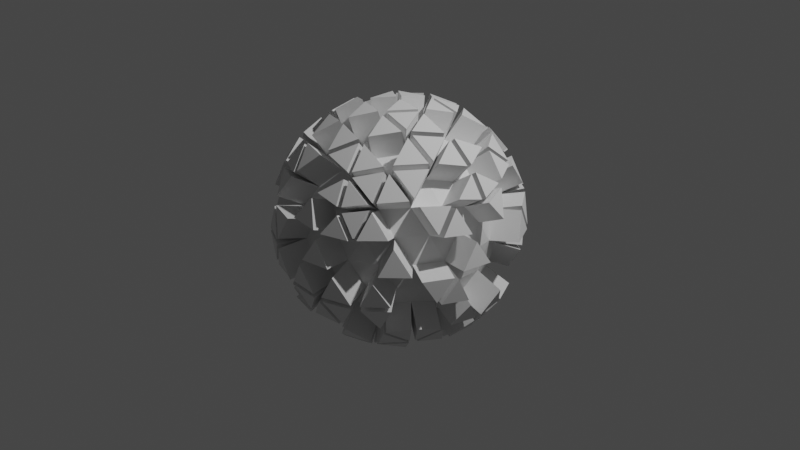 # Source: demo.blend  (saved by Blender 3.5.10; exported with 4.5.12 LTS)
import bpy
from mathutils import Matrix  # noqa: F401  (used for matrix-valued properties, if any)

bpy.ops.wm.read_factory_settings(use_empty=True)
scene = bpy.context.scene
scene.name = 'Scene'

# ---- collections
col_collection = bpy.data.collections.new('Collection'); scene.collection.children.link(col_collection)

# ---- materials (node trees are filled in below, after node groups)
mat_blue = bpy.data.materials.new('Blue')
mat_blue.use_transparent_shadow = False
mat_dots_stroke = bpy.data.materials.new('Dots Stroke')
mat_dots_stroke.use_transparent_shadow = False

# ---- node groups
ng_icosphere_tuto = bpy.data.node_groups.new('Icosphere tuto', 'GeometryNodeTree')
_s = ng_icosphere_tuto.interface.new_socket(name='Geometry', in_out='OUTPUT', socket_type='NodeSocketGeometry')
_s = ng_icosphere_tuto.interface.new_socket(name='Geometry', in_out='INPUT', socket_type='NodeSocketGeometry')
_s = ng_icosphere_tuto.interface.new_socket(name='Radius', in_out='INPUT', socket_type='NodeSocketFloat')
_s.default_value = 1.0
_s.min_value = 0.01
_s.max_value = 10.0
_s.description = 'A reasonable radius for the sphere'
_s = ng_icosphere_tuto.interface.new_socket(name='Integer', in_out='INPUT', socket_type='NodeSocketInt')
_s.default_value = 3
_s.description = 'No limits: I trust you'
_s = ng_icosphere_tuto.interface.new_socket(name='Base', in_out='INPUT', socket_type='NodeSocketMaterial')
_s = ng_icosphere_tuto.interface.new_socket(name='Selected', in_out='INPUT', socket_type='NodeSocketMaterial')
ng_icosphere_tuto.is_modifier = True
_N = ng_icosphere_tuto.nodes; _L = ng_icosphere_tuto.links
n0 = _N.new('NodeGroupInput'); n0.name = '[ 1 Group Input]'; n0.location = (0, 0)
n0.label = ' 1 Group Input'
n1 = _N.new('NodeGroupOutput'); n1.name = '[ 2 Group Output]'; n1.location = (1000, 0)
n1.label = ' 2 Group Output'
n2 = _N.new('GeometryNodeMeshIcoSphere'); n2.name = '[ 3 Ico Sphere]'; n2.location = (200, 0)
n2.label = ' 3 Ico Sphere'
n3 = _N.new('GeometryNodeSetMaterial'); n3.name = '[ 4 Set Material]'; n3.location = (400, 0)
n3.label = ' 4 Set Material'
n4 = _N.new('FunctionNodeRandomValue'); n4.name = '[ 5 Random Value]'; n4.location = (400, -179)
n4.label = ' 5 Random Value'
n4.data_type = 'BOOLEAN'
n5 = _N.new('GeometryNodeSetMaterial'); n5.name = '[ 6 Set Material]'; n5.location = (600, 0)
n5.label = ' 6 Set Material'
n6 = _N.new('GeometryNodeInputMaterialIndex'); n6.name = '[ 7 Material Index]'; n6.location = (400, -388)
n6.label = ' 7 Material Index'
n7 = _N.new('FunctionNodeCompare'); n7.name = '[ 8 Compare]'; n7.location = (600, -179)
n7.label = ' 8 Compare'
n7.operation = 'EQUAL'
n7.data_type = 'INT'
n7.inputs[3].default_value = 2
n7.inputs[6].default_value = (0.0, 0.0, 0.0, 0.0)
n7.inputs[7].default_value = (0.0, 0.0, 0.0, 0.0)
n8 = _N.new('GeometryNodeExtrudeMesh'); n8.name = '[ 9 Extrude Mesh]'; n8.location = (800, 0)
n8.label = ' 9 Extrude Mesh'
n8.inputs[3].default_value = 0.3
n9 = _N.new('GeometryNodeTransform'); n9.name = 'Transform Geometry'; n9.location = (1011, -165)
_L.new(n0.outputs[1], n2.inputs[0])
_L.new(n0.outputs[2], n2.inputs[1])
_L.new(n2.outputs[0], n3.inputs[0])
_L.new(n0.outputs[3], n3.inputs[2])
_L.new(n3.outputs[0], n5.inputs[0])
_L.new(n4.outputs[3], n5.inputs[1])
_L.new(n0.outputs[4], n5.inputs[2])
_L.new(n6.outputs[0], n7.inputs[2])
_L.new(n5.outputs[0], n8.inputs[0])
_L.new(n7.outputs[0], n8.inputs[1])
_L.new(n8.outputs[0], n1.inputs[0])
n1.is_active_output = True

# ---- material node trees
mat_blue.use_nodes = True; mat_blue.node_tree.nodes.clear()
_N = mat_blue.node_tree.nodes; _L = mat_blue.node_tree.links
n0 = _N.new('ShaderNodeBsdfPrincipled'); n0.name = 'Principled BSDF'; n0.location = (10, 300)
n0.distribution = 'GGX'
n0.subsurface_method = 'RANDOM_WALK_SKIN'
n0.inputs[3].default_value = 1.45
n0.inputs[27].default_value = (0.0, 0.0, 0.0, 1.0)
n0.inputs[28].default_value = 1.0
n1 = _N.new('ShaderNodeOutputMaterial'); n1.name = 'Material Output'; n1.location = (300, 300)
_L.new(n0.outputs[0], n1.inputs[0])
n1.is_active_output = True

# ---- world
world_world = bpy.data.worlds.new('World'); scene.world = world_world
world_world.use_nodes = True; world_world.node_tree.nodes.clear()
_N = world_world.node_tree.nodes; _L = world_world.node_tree.links
n0 = _N.new('ShaderNodeOutputWorld'); n0.name = 'World Output'; n0.location = (300, 300)
n1 = _N.new('ShaderNodeBackground'); n1.name = 'Background'; n1.location = (10, 300)
n1.inputs[0].default_value = (0.05088, 0.05088, 0.05088, 1.0)
_L.new(n1.outputs[0], n0.inputs[0])
n0.is_active_output = True
world_world.color = (0.05088, 0.05088, 0.05088)
world_world.use_sun_shadow = False
world_world.sun_shadow_jitter_overblur = 0.0

# ---- cameras
cam_camera = bpy.data.cameras.new('Camera')
cam_camera.clip_end = 100.0
cam_camera.ortho_scale = 7.314

# ---- lights
light_light = bpy.data.lights.new('Light', 'POINT')
light_light.transmission_factor = 0.0
light_light.energy = 1000.0
light_light.shadow_soft_size = 0.1
light_light.shadow_maximum_resolution = 0.006
light_light.use_absolute_resolution = True

# ---- meshes
me_plane = bpy.data.meshes.new('Plane')
me_plane.from_pydata([(-1.0, -1.0, 0.0), (1.0, -1.0, 0.0), (-1.0, 1.0, 0.0), (1.0, 1.0, 0.0)], [], [(0, 1, 3, 2)])
_uv = me_plane.uv_layers.new(name='UVMap')
_uv.uv.foreach_set('vector', [0.0, 0.0, 1.0, 0.0, 1.0, 1.0, 0.0, 1.0])
me_plane.materials.append(mat_blue)
me_plane.update()

# ---- objects
ob_light = bpy.data.objects.new('Light', light_light)
ob_camera = bpy.data.objects.new('Camera', cam_camera)
ob_plane = bpy.data.objects.new('Plane', me_plane)

# ---- transforms, parenting, visibility, modifiers, constraints
ob_light.location = (4.076, 1.005, 5.904)
ob_light.rotation_euler = (0.6503, 0.05522, 1.866)
ob_light.lock_rotations_4d = False
ob_light.empty_display_type = 'ARROWS'
ob_light.color = (0.0, 0.0, 0.0, 0.0)
ob_light.lineart.crease_threshold = 0.0
ob_camera.location = (7.359, -6.926, 4.958)
ob_camera.rotation_euler = (1.109, 0.0, 0.8149)
ob_camera.lock_rotations_4d = False
ob_camera.empty_display_type = 'ARROWS'
ob_camera.color = (0.0, 0.0, 0.0, 0.0)
ob_camera.display_type = 'WIRE'
ob_camera.lineart.crease_threshold = 0.0
ob_plane.location = (0.0, 0.0, 0.0)
_m = ob_plane.modifiers.new('GeometryNodes', 'NODES')
_m.node_group = ng_icosphere_tuto
_gi = [s.identifier for s in ng_icosphere_tuto.interface.items_tree if s.item_type == 'SOCKET' and s.in_out == 'INPUT']
_m[_gi[3]] = mat_blue  # Base
_m[_gi[4]] = mat_dots_stroke  # Selected

# ---- collection membership
col_collection.objects.link(ob_light)
col_collection.objects.link(ob_camera)
col_collection.objects.link(ob_plane)

# ---- scene / render settings (as saved in the file)
scene.camera = ob_camera
scene.frame_start = 1; scene.frame_end = 250; scene.frame_set(1)
scene.render.engine = 'BLENDER_EEVEE_NEXT'
scene.cycles.sampling_pattern = 'TABULATED_SOBOL'
scene.cycles.use_light_tree = False
scene.view_settings.view_transform = 'Filmic'
bpy.context.view_layer.update()
